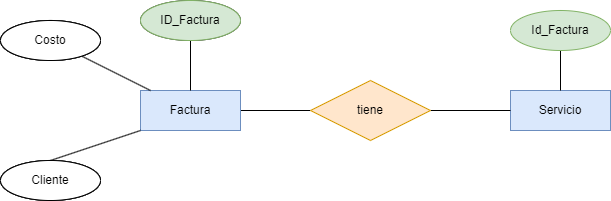

The diagram above was exported from draw.io. Its source (the exported page's mxGraphModel, read from the mxfile embedded in the PNG):
<mxGraphModel dx="1216" dy="779" grid="1" gridSize="10" guides="1" tooltips="1" connect="1" arrows="1" fold="1" page="1" pageScale="1" pageWidth="850" pageHeight="1100" math="0" shadow="0">
  <root>
    <mxCell id="0" />
    <mxCell id="1" parent="0" />
    <mxCell id="2" value="" style="edgeStyle=none;html=1;fontColor=#000000;endArrow=none;endFill=0;" edge="1" parent="1" source="4" target="7">
      <mxGeometry relative="1" as="geometry" />
    </mxCell>
    <mxCell id="3" value="1:N" style="edgeLabel;html=1;align=center;verticalAlign=middle;resizable=0;points=[];fontColor=#FFFFFF;" vertex="1" connectable="0" parent="2">
      <mxGeometry x="0.3143" y="2" relative="1" as="geometry">
        <mxPoint x="-26" y="-8" as="offset" />
      </mxGeometry>
    </mxCell>
    <mxCell id="4" value="Factura" style="whiteSpace=wrap;html=1;align=center;fillColor=#dae8fc;strokeColor=#6c8ebf;fontColor=#000000;" vertex="1" parent="1">
      <mxGeometry x="240" y="240" width="100" height="40" as="geometry" />
    </mxCell>
    <mxCell id="5" value="Servicio" style="whiteSpace=wrap;html=1;align=center;fillColor=#dae8fc;strokeColor=#6c8ebf;fontColor=#000000;" vertex="1" parent="1">
      <mxGeometry x="610" y="240" width="100" height="40" as="geometry" />
    </mxCell>
    <mxCell id="6" value="" style="edgeStyle=none;html=1;fontColor=#FFFFFF;endArrow=none;endFill=0;" edge="1" parent="1" source="7" target="5">
      <mxGeometry relative="1" as="geometry" />
    </mxCell>
    <mxCell id="7" value="tiene" style="shape=rhombus;perimeter=rhombusPerimeter;whiteSpace=wrap;html=1;align=center;fillColor=#ffe6cc;strokeColor=#d79b00;fontColor=#000000;" vertex="1" parent="1">
      <mxGeometry x="410" y="230" width="120" height="60" as="geometry" />
    </mxCell>
    <mxCell id="8" value="1:N" style="edgeLabel;html=1;align=center;verticalAlign=middle;resizable=0;points=[];fontColor=#FFFFFF;" vertex="1" connectable="0" parent="1">
      <mxGeometry x="560" y="250" as="geometry">
        <mxPoint x="35" y="-1" as="offset" />
      </mxGeometry>
    </mxCell>
    <mxCell id="9" value="N:M" style="edgeLabel;html=1;align=center;verticalAlign=middle;resizable=0;points=[];fontColor=#FFFFFF;" vertex="1" connectable="0" parent="1">
      <mxGeometry x="480" y="200" as="geometry">
        <mxPoint x="-12" y="6" as="offset" />
      </mxGeometry>
    </mxCell>
    <mxCell id="10" style="edgeStyle=none;html=1;exitX=0.5;exitY=0;exitDx=0;exitDy=0;entryX=0;entryY=1;entryDx=0;entryDy=0;fontColor=#FFFFFF;endArrow=none;endFill=0;" edge="1" parent="1" source="11" target="4">
      <mxGeometry relative="1" as="geometry" />
    </mxCell>
    <mxCell id="11" value="Attribute" style="ellipse;whiteSpace=wrap;html=1;align=center;fontColor=#FFFFFF;" vertex="1" parent="1">
      <mxGeometry x="100" y="310" width="100" height="40" as="geometry" />
    </mxCell>
    <mxCell id="12" value="" style="edgeStyle=none;html=1;fontColor=#FFFFFF;endArrow=none;endFill=0;" edge="1" parent="1" source="13" target="4">
      <mxGeometry relative="1" as="geometry" />
    </mxCell>
    <mxCell id="13" value="Attribute" style="ellipse;whiteSpace=wrap;html=1;align=center;fontColor=#FFFFFF;" vertex="1" parent="1">
      <mxGeometry x="240" y="150" width="100" height="40" as="geometry" />
    </mxCell>
    <mxCell id="14" value="" style="edgeStyle=none;html=1;fontColor=#FFFFFF;endArrow=none;endFill=0;" edge="1" parent="1" source="15" target="4">
      <mxGeometry relative="1" as="geometry" />
    </mxCell>
    <mxCell id="15" value="Attribute" style="ellipse;whiteSpace=wrap;html=1;align=center;fontColor=#FFFFFF;" vertex="1" parent="1">
      <mxGeometry x="100" y="170" width="100" height="40" as="geometry" />
    </mxCell>
    <mxCell id="16" value="" style="edgeStyle=none;html=1;fontColor=#FFFFFF;endArrow=none;endFill=0;" edge="1" parent="1" source="17" target="5">
      <mxGeometry relative="1" as="geometry" />
    </mxCell>
    <mxCell id="17" value="Id_Factura" style="ellipse;whiteSpace=wrap;html=1;align=center;fillColor=#d5e8d4;strokeColor=#82b366;fontColor=#000000;" vertex="1" parent="1">
      <mxGeometry x="610" y="160" width="100" height="40" as="geometry" />
    </mxCell>
    <mxCell id="18" value="ID_Factura" style="ellipse;whiteSpace=wrap;html=1;align=center;fillColor=#d5e8d4;strokeColor=#82b366;fontColor=#000000;" vertex="1" parent="1">
      <mxGeometry x="240" y="150" width="100" height="40" as="geometry" />
    </mxCell>
    <mxCell id="19" value="Nombre&lt;br&gt;Producto" style="ellipse;whiteSpace=wrap;html=1;align=center;fontColor=#000000;fillColor=#FFFFFF;" vertex="1" parent="1">
      <mxGeometry x="100" y="170" width="100" height="40" as="geometry" />
    </mxCell>
    <mxCell id="20" value="Categoria" style="ellipse;whiteSpace=wrap;html=1;align=center;fontColor=#000000;" vertex="1" parent="1">
      <mxGeometry x="100" y="310" width="100" height="40" as="geometry" />
    </mxCell>
    <mxCell id="21" value="Costo" style="ellipse;whiteSpace=wrap;html=1;align=center;fontColor=#000000;fillColor=#FFFFFF;" vertex="1" parent="1">
      <mxGeometry x="100" y="170" width="100" height="40" as="geometry" />
    </mxCell>
    <mxCell id="22" value="Cliente" style="ellipse;whiteSpace=wrap;html=1;align=center;fontColor=#000000;fillColor=#FFFFFF;" vertex="1" parent="1">
      <mxGeometry x="100" y="310" width="100" height="40" as="geometry" />
    </mxCell>
  </root>
</mxGraphModel>